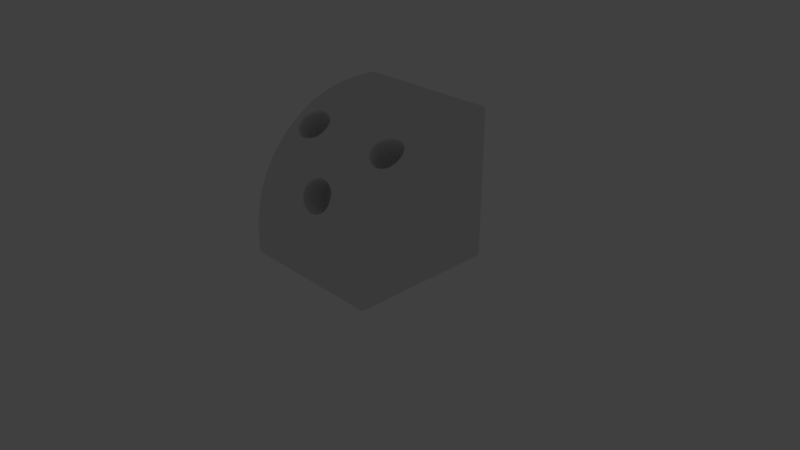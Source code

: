 # Source: ejercicio_004.01.blend  (saved by Blender 2.79.0; exported with 4.5.12 LTS)
import bpy
from mathutils import Matrix  # noqa: F401  (used for matrix-valued properties, if any)

bpy.ops.wm.read_factory_settings(use_empty=True)
scene = bpy.context.scene
scene.name = 'Scene'

# ---- collections
col_collection_1 = bpy.data.collections.new('Collection 1'); scene.collection.children.link(col_collection_1)
col_collection_15 = bpy.data.collections.new('Collection 15'); scene.collection.children.link(col_collection_15)
col_collection_15.hide_render = True
col_collection_15.hide_viewport = True

# ---- world
world_world = bpy.data.worlds.new('World'); scene.world = world_world
world_world.color = (0.05088, 0.05088, 0.05088)
world_world.use_sun_shadow = False
world_world.sun_shadow_jitter_overblur = 0.0
world_world.cycles.sampling_method = 'MANUAL'

# ---- cameras
cam_camera = bpy.data.cameras.new('Camera')
cam_camera.clip_end = 100.0
cam_camera.lens = 35.0
cam_camera.sensor_width = 32.0
cam_camera.sensor_height = 18.0
cam_camera.ortho_scale = 7.314
cam_camera.dof.focus_distance = 0.0
cam_camera.dof.aperture_fstop = 128.0

# ---- lights
light_lamp = bpy.data.lights.new('Lamp', 'POINT')
light_lamp.transmission_factor = 0.0
light_lamp.cutoff_distance = 30.0
light_lamp.energy = 100.0
light_lamp.shadow_buffer_clip_start = 1.001
light_lamp.shadow_soft_size = 0.1
light_lamp.shadow_maximum_resolution = 0.006
light_lamp.use_absolute_resolution = True

# ---- meshes
me_cube_002 = bpy.data.meshes.new('Cube.002')
me_cube_002.from_pydata([(-1.0, -1.0, -1.0), (-1.0, 1.0, -1.0), (-1.0, 1.0, 1.0), (-1.0, 0.7, -1.0), (1.0, -1.0, -1.0), (-1.0, 1.0, -0.7), (1.0, 1.0, -1.0), (1.0, 1.0, 1.0), (-0.3333, 1.0, -1.0), (1.0, 0.7, -1.0), (-0.6667, 1.0, -1.0), (-1.0, 0.4761, 0.7137), (1.0, 1.0, -0.7), (-1.0, 0.2621, 0.6476), (-1.0, 0.07185, 0.5328), (-1.0, -0.1133, 0.4194), (0.0, 1.0, -1.0), (0.3333, 1.0, -1.0), (-1.0, -0.2784, 0.2784), (-1.0, -0.4194, 0.1133), (-1.0, -0.5328, -0.07185), (-1.0, -0.6421, -0.2639), (-1.0, -0.7148, -0.4759), (-0.3333, 1.0, 1.0), (-0.6667, 1.0, 1.0), (-0.6667, -1.0, -0.7), (0.6667, 1.0, -1.0), (0.0, -0.9514, -1.0), (1.0, 0.4761, 0.7137), (1.0, 0.2621, 0.6476), (1.0, 0.07185, 0.5328), (1.0, -0.1133, 0.4194), (1.0, -0.2784, 0.2784), (1.0, -0.4194, 0.1133), (1.0, -0.5328, -0.07185), (1.0, -0.6421, -0.2639), (1.0, -0.7148, -0.4759), (-0.3333, -1.0, -0.7), (0.0, 1.0, 1.0), (0.3333, 1.0, 1.0), (0.6667, 1.0, 1.0), (0.6667, -1.0, -0.7), (0.3333, -1.0, -0.7), (0.0, -1.0, -0.7), (-0.3333, -1.0, -1.0), (-0.6667, -1.0, -1.0), (0.0, -1.0, -1.0), (0.3333, -1.0, -1.0), (0.6667, -1.0, -1.0), (-0.3333, 0.7, 1.0), (0.0, 0.7, 1.0), (0.3333, 0.7, 1.0), (0.6667, 0.7, 1.0), (0.6667, 0.7, -1.0), (0.3333, 0.7, -1.0), (0.0, 0.7, -1.0), (-0.6667, 0.7, 1.0), (-0.6667, 0.7, -1.0), (-0.3333, 0.7, -1.0), (0.0, 1.0, -0.7), (0.3333, 1.0, -0.7), (0.6667, 1.0, -0.7), (-0.3333, 1.0, -0.7), (0.0, 0.4341, 0.9791), (0.3333, 0.4341, 0.9791), (0.6667, 0.4341, 0.9791), (-0.6667, 1.0, -0.7), (0.0, 0.1747, 0.9168), (0.3333, 0.1747, 0.9168), (0.6667, 0.1747, 0.9168), (-0.3333, 0.4341, 0.9791), (-0.6667, 0.4341, 0.9791), (0.0, -0.07178, 0.8147), (0.4659, -0.1733, 0.7525), (0.68, -0.09474, 0.8006), (-0.3333, 0.1747, 0.9168), (0.0, -0.2992, 0.6753), (0.4155, -0.2992, 0.6753), (-0.6667, 0.1747, 0.9168), (0.0, -0.5021, 0.5021), (0.4659, -0.4115, 0.5794), (0.68, -0.4816, 0.5196), (-0.4659, -0.1733, 0.7525), (-0.68, -0.09474, 0.8006), (-9.351e-09, -0.684, 0.2852), (0.2026, -0.7384, 0.1963), (0.6667, -0.6753, 0.2992), (-0.4155, -0.2992, 0.6753), (0.3333, -0.8147, 0.07178), (0.6667, -0.8147, 0.07178), (-9.351e-09, -0.9105, -0.1594), (0.2026, -0.8706, -0.06317), (0.6667, -0.9168, -0.1747), (-0.4659, -0.4115, 0.5794), (-0.68, -0.4816, 0.5196), (0.0, -0.9791, -0.4341), (0.3333, -0.9791, -0.4341), (0.6667, -0.9791, -0.4341), (-0.2026, -0.7384, 0.1963), (1.0, -0.745, -1.0), (-0.6667, -0.6753, 0.2992), (-0.2495, -0.8147, 0.07178), (0.0, -0.745, -1.0), (0.3333, -0.745, -1.0), (0.6667, -0.745, -1.0), (-0.6667, -0.8147, 0.07178), (1.0, 1.0, 0.745), (1.0, -0.9514, -0.7), (-0.2026, -0.8706, -0.06317), (-0.6667, -0.9168, -0.1747), (0.0, 1.0, 0.745), (0.3333, 1.0, 0.745), (0.6667, 1.0, 0.745), (1.0, 0.4341, 0.9791), (1.0, 0.7, 1.0), (1.0, -0.745, -0.7), (1.0, -1.0, -0.7), (1.0, 0.7, 0.745), (1.0, 0.7, -0.7), (1.0, 0.1747, 0.9168), (1.0, -0.07178, 0.8147), (1.0, -0.2992, 0.6753), (1.0, -0.5021, 0.5021), (1.0, -0.6753, 0.2992), (1.0, -0.8147, 0.07178), (1.0, -0.9168, -0.1747), (1.0, -0.9791, -0.4341), (0.3333, -0.9514, -1.0), (0.6667, -0.9514, -1.0), (1.0, -0.9514, -1.0), (-0.3333, -0.9791, -0.4341), (1.0, 1.0, 0.9514), (1.0, 0.7, 0.9514), (-0.6667, -0.9791, -0.4341), (-1.0, -0.745, -1.0), (0.0, 1.0, 0.9514), (0.3333, 1.0, 0.9514), (0.6667, 1.0, 0.9514), (1.0, 0.4421, 0.9285), (1.0, 0.1913, 0.8655), (1.0, -0.04441, 0.761), (1.0, -0.2638, 0.6265), (1.0, -0.4594, 0.4594), (1.0, -0.6265, 0.2638), (1.0, -0.761, 0.04441), (1.0, -0.8644, -0.1917), (1.0, -0.9287, -0.442), (-0.3333, -0.745, -1.0), (1.0, 1.0, -0.9138), (1.0, 0.7, -0.9138), (-0.6667, -0.745, -1.0), (-1.0, 1.0, 0.745), (1.0, -1.0, -0.9138), (-1.0, -0.9514, -0.7), (0.0, 1.0, -0.9138), (0.3333, 1.0, -0.9138), (0.6667, 1.0, -0.9138), (0.6667, -1.0, -0.9138), (0.3333, -1.0, -0.9138), (0.0, -1.0, -0.9138), (-0.3333, 1.0, 0.745), (-0.6667, 1.0, 0.745), (1.0, -0.745, -0.9138), (-1.0, 0.4341, 0.9791), (-1.0, 0.7, 1.0), (1.0, -0.9514, -0.9138), (-1.0, -0.745, -0.7), (1.0, 0.944, -1.0), (-1.0, -1.0, -0.7), (1.0, 0.944, 1.0), (1.0, 0.944, -0.7), (-1.0, 0.7, 0.745), (-1.0, 0.7, -0.7), (-1.0, 0.1747, 0.9168), (0.0, 0.944, -1.0), (0.3333, 0.944, -1.0), (0.6667, 0.944, -1.0), (0.6667, 0.944, 1.0), (0.3333, 0.944, 1.0), (0.0, 0.944, 1.0), (-1.0, -0.07178, 0.8147), (-1.0, -0.2992, 0.6753), (1.0, 0.944, 0.745), (-1.0, -0.5021, 0.5021), (1.0, 0.944, 0.9514), (-1.0, -0.6753, 0.2992), (-1.0, -0.8147, 0.07178), (1.0, 0.944, -0.9138), (0.9711, 1.0, 1.0), (0.9711, -1.0, -1.0), (0.9711, 0.7, 1.0), (0.9711, -1.0, -0.7), (0.9711, 1.0, -0.7), (0.9711, 0.4341, 0.9791), (0.9711, 0.1747, 0.9168), (0.8476, -0.1754, 0.7512), (0.8962, -0.2992, 0.6753), (0.8476, -0.4097, 0.581), (0.9711, -0.6753, 0.2992), (0.9711, -0.8147, 0.07178), (0.9711, -0.9168, -0.1747), (0.9711, -0.9791, -0.4341), (0.9711, 1.0, -1.0), (0.9711, 0.7, -1.0), (0.9711, -0.745, -1.0), (0.9711, 1.0, 0.745), (0.9711, -0.9514, -1.0), (0.9711, 1.0, 0.9514), (0.9711, -1.0, -0.9138), (0.9711, 1.0, -0.9138), (0.9711, 0.944, 1.0), (0.9711, 0.944, -1.0), (1.0, 0.7, 0.456), (1.0, 0.7, 0.167), (1.0, 0.7, -0.122), (1.0, 0.7, -0.411), (1.0, 0.411, -0.7), (1.0, 0.122, -0.7), (1.0, -0.167, -0.7), (1.0, -0.456, -0.7), (1.0, 0.4454, 0.4503), (1.0, 0.2025, 0.4103), (1.0, -0.0149, 0.3208), (1.0, 0.4244, 0.1756), (1.0, 0.1604, 0.154), (1.0, -0.07965, 0.08774), (1.0, -0.3157, 0.02136), (1.0, 0.4078, -0.1064), (1.0, 0.1254, -0.1142), (1.0, -0.1375, -0.1568), (1.0, -0.3973, -0.1997), (1.0, 0.402, -0.3994), (1.0, 0.1105, -0.4008), (1.0, -0.1687, -0.4217), (1.0, -0.4463, -0.4428), (-1.0, -0.9168, -0.1747), (-1.0, -0.9791, -0.4341), (-0.3333, -0.9514, -1.0), (-0.6667, -0.9514, -1.0), (-1.0, -0.9514, -1.0), (-1.0, 1.0, 0.9514), (-1.0, 0.7, 0.9514), (-0.3333, 1.0, 0.9514), (-0.6667, 1.0, 0.9514), (-1.0, 0.4421, 0.9285), (-1.0, 0.1913, 0.8655), (-1.0, -0.04441, 0.761), (-1.0, -0.2638, 0.6265), (-1.0, -0.4594, 0.4594), (-1.0, -0.6265, 0.2638), (-1.0, -0.761, 0.04441), (-1.0, -0.8644, -0.1917), (-1.0, -0.9287, -0.442), (-1.0, 1.0, -0.9138), (-1.0, 0.7, -0.9138), (-1.0, -1.0, -0.9138), (-0.3333, 1.0, -0.9138), (-0.6667, 1.0, -0.9138), (-0.6667, -1.0, -0.9138), (-0.3333, -1.0, -0.9138), (-1.0, -0.745, -0.9138), (-1.0, -0.9514, -0.9138), (-1.0, 0.944, -1.0), (-1.0, 0.944, 1.0), (-1.0, 0.944, -0.7), (-0.3333, 0.944, -1.0), (-0.6667, 0.944, -1.0), (-0.6667, 0.944, 1.0), (-0.3333, 0.944, 1.0), (-1.0, 0.944, 0.745), (-1.0, 0.944, 0.9514), (-1.0, 0.944, -0.9138), (-0.9711, 1.0, 1.0), (-0.9711, -1.0, -1.0), (-0.9711, 0.7, 1.0), (-0.9711, -1.0, -0.7), (-0.9711, 1.0, -0.7), (-0.9711, 0.4341, 0.9791), (-0.9711, 0.1747, 0.9168), (-0.8476, -0.1754, 0.7512), (-0.8962, -0.2992, 0.6753), (-0.8476, -0.4097, 0.581), (-0.9711, -0.6753, 0.2992), (-0.9711, -0.8147, 0.07178), (-0.9711, -0.9168, -0.1747), (-0.9711, -0.9791, -0.4341), (-0.9711, 1.0, -1.0), (-0.9711, 0.7, -1.0), (-0.9711, -0.745, -1.0), (-0.9711, 1.0, 0.745), (-0.9711, -0.9514, -1.0), (-0.9711, 1.0, 0.9514), (-0.9711, -1.0, -0.9138), (-0.9711, 1.0, -0.9138), (-0.9711, 0.944, 1.0), (-0.9711, 0.944, -1.0), (-1.0, 0.7, 0.456), (-1.0, 0.7, 0.167), (-1.0, 0.7, -0.122), (-1.0, 0.7, -0.411), (-1.0, 0.411, -0.7), (-1.0, 0.122, -0.7), (-1.0, -0.167, -0.7), (-1.0, -0.456, -0.7), (-1.0, 0.4454, 0.4503), (-1.0, 0.2025, 0.4103), (-1.0, -0.0149, 0.3208), (-1.0, 0.4244, 0.1756), (-1.0, 0.1604, 0.154), (-1.0, -0.07965, 0.08774), (-1.0, -0.3157, 0.02136), (-1.0, 0.4078, -0.1064), (-1.0, 0.1254, -0.1142), (-1.0, -0.1375, -0.1568), (-1.0, -0.3973, -0.1997), (-1.0, 0.402, -0.3994), (-1.0, 0.1105, -0.4008), (-1.0, -0.1687, -0.4217), (-1.0, -0.4463, -0.4428), (-0.3333, -0.07178, 0.8147), (-0.3333, -0.2992, 0.6753), (0.3333, -0.07178, 0.8147), (0.6667, -0.07178, 0.8147), (-0.3333, -0.5021, 0.5021), (-0.6667, -0.5021, 0.5021), (0.3333, -0.5021, 0.5021), (0.6667, -0.5021, 0.5021), (0.0, -0.6753, 0.2992), (0.3333, -0.6753, 0.2992), (0.0, -0.9168, -0.1747), (0.3333, -0.9168, -0.1747), (-0.3333, -0.6753, 0.2992), (-0.3333, -0.8147, 0.07178), (-0.3333, -0.9168, -0.1747), (0.2495, -0.8147, 0.07178), (0.3333, -0.2992, 0.6753), (-0.6667, -0.07178, 0.8147), (0.9711, -0.07178, 0.8147), (0.9711, -0.5021, 0.5021), (0.9711, -0.2992, 0.6753), (-0.9711, -0.07178, 0.8147), (-0.9711, -0.5021, 0.5021), (-0.9711, -0.2992, 0.6753), (0.4604, -0.06086, 0.3472), (0.6667, -0.05982, 0.3458), (1.092e-09, -0.4518, -0.1131), (0.2495, -0.4518, -0.1131), (-7.174e-09, -0.5342, -0.3153), (-1.09e-08, -0.3612, 0.03308), (0.6775, -0.1825, 0.24), (-0.4155, -0.05982, 0.3458), (-0.6667, -0.05982, 0.3458), (0.68, 0.1181, 0.4534), (-0.6775, 0.07874, 0.4297), (-0.6775, -0.1825, 0.24), (0.8514, -0.06085, 0.3472), (-0.8962, -0.05982, 0.3458), (-0.2495, -0.4518, -0.1131), (-0.4972, 0.01258, 0.3891), (0.4972, 0.01258, 0.3891), (-0.4972, -0.1233, 0.2903), (0.4972, -0.1233, 0.2903), (0.1703, -0.4069, -0.04164), (0.1703, -0.4832, -0.1915), (-0.1703, -0.4069, -0.04164), (-0.1703, -0.4832, -0.1915), (0.8152, 0.01257, 0.389), (0.8152, -0.1233, 0.2903), (-0.8152, 0.01257, 0.389), (-0.8152, -0.1233, 0.2903), (-0.4659, 0.03949, 0.4052), (-0.4604, -0.06086, 0.3472), (0.4659, 0.03949, 0.4052), (0.6775, 0.07874, 0.4297), (-0.4659, -0.147, 0.2697), (-0.68, -0.2171, 0.2098), (0.4659, -0.147, 0.2697), (0.68, -0.2171, 0.2098), (-9.351e-09, -0.3367, 0.07234), (0.2026, -0.3911, -0.01649), (-7.95e-09, -0.5168, -0.2724), (0.2026, -0.4943, -0.219), (-0.2026, -0.3911, -0.01649), (-0.205, -0.4533, -0.1124), (-0.2026, -0.4943, -0.219), (0.205, -0.4533, -0.1124), (0.4155, -0.05982, 0.3458), (-0.68, 0.1181, 0.4534), (0.8476, 0.03747, 0.404), (0.8476, -0.1452, 0.2712), (0.8962, -0.05982, 0.3458), (-0.8476, 0.03747, 0.404), (-0.8476, -0.1452, 0.2712), (-0.8514, -0.06085, 0.3472), (0.2026, -0.7225, 0.1866), (0.2026, -0.407, -0.006726), (-9.351e-09, -0.3526, 0.08211), (-9.351e-09, -0.668, 0.2754), (0.2026, -0.5116, -0.2119), (0.2026, -0.8533, -0.07032), (-9.251e-09, -0.8932, -0.1666), (-7.274e-09, -0.5514, -0.3081), (-0.2495, -0.4679, -0.1049), (-0.2495, -0.7986, 0.06355), (-0.2026, -0.7225, 0.1866), (-0.2026, -0.407, -0.006726), (-0.2026, -0.5116, -0.2119), (-0.2026, -0.8533, -0.07032), (0.2495, -0.4679, -0.1049), (0.2495, -0.7986, 0.06356), (-0.4659, -0.1529, 0.7192), (-0.4659, 0.0515, 0.3856), (-0.68, 0.1301, 0.4338), (-0.68, -0.07432, 0.7673), (-0.8476, -0.1549, 0.7179), (-0.8476, 0.04948, 0.3844), (-0.68, -0.2021, 0.1924), (-0.68, -0.4562, 0.4899), (-0.4659, -0.3861, 0.5497), (-0.4659, -0.1321, 0.2522), (-0.8476, -0.3843, 0.5513), (-0.8476, -0.1303, 0.2538), (-0.8962, -0.04596, 0.3267), (-0.8962, -0.2766, 0.6442), (-0.4155, -0.04596, 0.3267), (-0.4155, -0.2766, 0.6442), (0.68, -0.2385, 0.235), (0.68, -0.4601, 0.4944), (0.4155, -0.07895, 0.3721), (0.4155, -0.2801, 0.649), (0.4659, -0.3901, 0.5543), (0.4659, -0.1685, 0.2948), (0.8476, -0.3883, 0.5558), (0.8476, -0.1667, 0.2964), (0.8962, -0.07894, 0.3721), (0.8962, -0.2801, 0.649), (0.4659, -0.1561, 0.7243), (0.4659, 0.02222, 0.4334), (0.68, 0.1008, 0.4815), (0.68, -0.07747, 0.7725), (0.8476, -0.1581, 0.7231), (0.8476, 0.0202, 0.4321)], [], [(269, 171, 241, 270), (207, 188, 7, 131), (96, 95, 43, 42), (97, 96, 42, 41), (206, 129, 4, 189), (11, 244, 241, 171), (211, 167, 9, 203), (184, 169, 114, 132), (201, 97, 41, 191), (245, 173, 163, 244), (187, 170, 118, 149), (276, 5, 151, 289), (165, 107, 116, 152), (209, 192, 12, 148), (3, 134, 260, 254), (130, 37, 43, 95), (295, 287, 3, 262), (271, 254, 172, 264), (284, 285, 133, 109), (283, 284, 109, 105), (282, 283, 105, 100), (341, 282, 100, 324), (93, 87, 425, 418), (279, 280, 423, 414), (91, 334, 409, 399), (265, 58, 57, 266), (319, 320, 76, 72), (78, 336, 319, 75), (200, 92, 97, 201), (92, 330, 96, 97), (330, 329, 95, 96), (278, 340, 336, 78), (75, 319, 72, 67), (199, 89, 92, 200), (89, 88, 330, 92), (428, 431, 376, 386), (416, 419, 374, 375), (320, 323, 79, 76), (198, 86, 89, 199), (86, 328, 88, 89), (396, 405, 382, 378), (324, 100, 331, 323), (323, 331, 327, 79), (338, 326, 86, 198), (326, 325, 328, 86), (325, 79, 327, 328), (100, 105, 332, 331), (83, 279, 414, 413), (415, 422, 356, 391), (81, 197, 432, 427), (335, 76, 79, 325), (105, 109, 333, 332), (197, 196, 435, 432), (434, 441, 388, 390), (419, 424, 350, 374), (321, 72, 76, 335), (109, 133, 130, 333), (333, 130, 95, 329), (194, 69, 322, 337), (69, 68, 321, 322), (68, 67, 72, 321), (261, 255, 168, 153), (293, 253, 5, 276), (193, 65, 69, 194), (65, 64, 68, 69), (64, 63, 67, 68), (270, 241, 164, 263), (285, 275, 25, 133), (190, 52, 65, 193), (52, 51, 64, 65), (51, 50, 63, 64), (133, 25, 37, 130), (290, 273, 0, 239), (242, 243, 24, 23), (55, 102, 147, 58), (254, 260, 166, 303, 302, 301, 300, 172), (154, 59, 60, 155), (155, 60, 61, 156), (208, 191, 41, 157), (157, 41, 42, 158), (158, 42, 43, 159), (59, 62, 160, 110), (244, 163, 164, 241), (252, 236, 235, 251), (166, 153, 252, 22), (20, 250, 249, 19), (174, 175, 54, 55), (175, 176, 53, 54), (210, 177, 52, 190), (177, 178, 51, 52), (178, 179, 50, 51), (15, 247, 246, 14), (160, 161, 243, 242), (291, 240, 2, 272), (277, 278, 78, 71), (71, 78, 75, 70), (27, 127, 47, 46), (127, 128, 48, 47), (294, 274, 56, 267), (268, 49, 50, 179), (27, 46, 44, 237), (135, 38, 39, 136), (136, 39, 40, 137), (54, 53, 104, 103), (55, 54, 103, 102), (154, 256, 62, 59), (256, 257, 66, 62), (274, 277, 71, 56), (149, 118, 216, 217, 218, 219, 115, 162), (247, 181, 180, 246), (203, 9, 99, 204), (60, 111, 112, 61), (59, 110, 111, 60), (258, 259, 37, 25), (259, 159, 43, 37), (292, 258, 25, 275), (170, 182, 117, 212, 213, 214, 215, 118), (192, 205, 106, 12), (147, 237, 238, 150), (138, 132, 114, 113), (33, 32, 142, 143), (36, 35, 145, 146), (139, 138, 113, 119), (140, 139, 119, 120), (141, 140, 120, 121), (142, 141, 121, 122), (143, 142, 122, 123), (144, 143, 123, 124), (145, 144, 124, 125), (146, 145, 125, 126), (107, 146, 126, 116), (35, 34, 144, 145), (115, 36, 146, 107), (34, 33, 143, 144), (32, 31, 141, 142), (31, 30, 140, 141), (30, 29, 139, 140), (29, 28, 138, 139), (28, 117, 132, 138), (248, 183, 181, 247), (111, 136, 137, 112), (110, 135, 136, 111), (237, 44, 45, 238), (135, 242, 23, 38), (267, 56, 49, 268), (103, 104, 128, 127), (102, 103, 127, 27), (49, 70, 63, 50), (56, 71, 70, 49), (70, 75, 67, 63), (174, 55, 58, 265), (162, 115, 107, 165), (182, 184, 132, 117), (204, 99, 129, 206), (205, 207, 131, 106), (288, 290, 239, 134), (99, 162, 165, 129), (249, 185, 183, 248), (250, 186, 185, 249), (9, 149, 162, 99), (19, 249, 248, 18), (264, 172, 299, 298, 297, 296, 171, 269), (47, 158, 159, 46), (48, 157, 158, 47), (189, 208, 157, 48), (17, 155, 156, 26), (16, 154, 155, 17), (287, 288, 134, 3), (62, 66, 161, 160), (58, 147, 150, 57), (44, 46, 159, 259), (202, 209, 148, 6), (129, 165, 152, 4), (22, 252, 251, 21), (167, 187, 149, 9), (246, 180, 173, 245), (6, 148, 187, 167), (289, 151, 240, 291), (102, 27, 237, 147), (106, 131, 184, 182), (110, 160, 242, 135), (12, 106, 182, 170), (14, 246, 245, 13), (18, 248, 247, 15), (39, 38, 179, 178), (40, 39, 178, 177), (188, 40, 177, 210), (17, 26, 176, 175), (16, 17, 175, 174), (153, 168, 236, 252), (21, 251, 250, 20), (251, 235, 186, 250), (134, 239, 261, 260), (148, 12, 170, 187), (131, 7, 169, 184), (202, 6, 167, 211), (13, 245, 244, 11), (260, 261, 153, 166), (26, 202, 211, 176), (7, 188, 210, 169), (26, 156, 209, 202), (4, 152, 208, 189), (112, 137, 207, 205), (104, 204, 206, 128), (61, 112, 205, 192), (53, 203, 204, 104), (169, 210, 190, 114), (152, 116, 191, 208), (114, 190, 193, 113), (113, 193, 194, 119), (119, 194, 337, 120), (120, 337, 339, 121), (121, 339, 338, 122), (122, 338, 198, 123), (123, 198, 199, 124), (124, 199, 200, 125), (125, 200, 201, 126), (156, 61, 192, 209), (126, 201, 191, 116), (176, 211, 203, 53), (128, 206, 189, 48), (137, 40, 188, 207), (28, 220, 212, 117), (220, 223, 213, 212), (223, 227, 214, 213), (227, 231, 215, 214), (231, 216, 118, 215), (29, 221, 220, 28), (221, 224, 223, 220), (224, 228, 227, 223), (228, 232, 231, 227), (232, 217, 216, 231), (30, 222, 221, 29), (222, 225, 224, 221), (225, 229, 228, 224), (229, 233, 232, 228), (233, 218, 217, 232), (31, 32, 222, 30), (32, 226, 225, 222), (226, 230, 229, 225), (230, 234, 233, 229), (234, 219, 218, 233), (33, 34, 226, 32), (34, 35, 230, 226), (35, 36, 234, 230), (36, 115, 219, 234), (45, 44, 259, 258), (273, 45, 258, 292), (8, 10, 257, 256), (16, 8, 256, 154), (286, 1, 253, 293), (239, 0, 255, 261), (262, 3, 254, 271), (1, 262, 271, 253), (151, 269, 270, 240), (5, 264, 269, 151), (23, 268, 179, 38), (24, 267, 268, 23), (272, 294, 267, 24), (8, 265, 266, 10), (16, 174, 265, 8), (253, 271, 264, 5), (240, 270, 263, 2), (286, 295, 262, 1), (10, 266, 295, 286), (2, 263, 294, 272), (10, 286, 293, 257), (0, 273, 292, 255), (161, 289, 291, 243), (150, 238, 290, 288), (66, 276, 289, 161), (57, 150, 288, 287), (263, 164, 274, 294), (255, 292, 275, 168), (164, 163, 277, 274), (163, 173, 278, 277), (173, 180, 340, 278), (180, 181, 342, 340), (181, 183, 341, 342), (183, 185, 282, 341), (185, 186, 283, 282), (186, 235, 284, 283), (235, 236, 285, 284), (257, 293, 276, 66), (236, 168, 275, 285), (266, 57, 287, 295), (238, 45, 273, 290), (243, 291, 272, 24), (11, 171, 296, 304), (304, 296, 297, 307), (307, 297, 298, 311), (311, 298, 299, 315), (315, 299, 172, 300), (13, 11, 304, 305), (305, 304, 307, 308), (308, 307, 311, 312), (312, 311, 315, 316), (316, 315, 300, 301), (14, 13, 305, 306), (306, 305, 308, 309), (309, 308, 312, 313), (313, 312, 316, 317), (317, 316, 301, 302), (15, 14, 306, 18), (18, 306, 309, 310), (310, 309, 313, 314), (314, 313, 317, 318), (318, 317, 302, 303), (19, 18, 310, 20), (20, 310, 314, 21), (21, 314, 318, 22), (22, 318, 303, 166), (82, 87, 320, 319), (73, 74, 322, 321), (93, 94, 324, 323), (81, 80, 325, 326), (84, 85, 328, 327), (91, 90, 329, 330), (101, 98, 331, 332), (108, 101, 332, 333), (334, 91, 330, 88), (85, 334, 88, 328), (80, 77, 335, 325), (83, 82, 319, 336), (77, 73, 321, 335), (87, 93, 323, 320), (74, 195, 337, 322), (197, 81, 326, 338), (195, 196, 339, 337), (196, 197, 338, 339), (279, 83, 336, 340), (94, 281, 341, 324), (280, 279, 340, 342), (281, 280, 342, 341), (90, 108, 333, 329), (98, 84, 327, 331), (393, 369, 354, 351), (368, 393, 351, 353), (353, 351, 371, 358), (385, 345, 380, 363), (351, 354, 360, 371), (362, 348, 345, 385), (364, 383, 345, 348), (355, 344, 349, 367), (344, 343, 361, 349), (383, 365, 380, 345), (366, 373, 344, 355), (373, 359, 343, 344), (101, 108, 407, 403), (195, 74, 439, 440), (98, 101, 403, 404), (402, 406, 384, 357), (87, 82, 410, 425), (80, 81, 427, 430), (90, 91, 399, 400), (84, 98, 404, 397), (441, 438, 352, 388), (196, 195, 440, 435), (334, 85, 394, 409), (358, 371, 350, 370), (359, 373, 352, 372), (360, 354, 375, 374), (349, 361, 376, 377), (348, 362, 379, 378), (363, 380, 347, 381), (383, 364, 382, 357), (365, 383, 357, 384), (385, 363, 381, 346), (362, 385, 346, 379), (361, 343, 386, 376), (353, 358, 370, 387), (343, 359, 372, 386), (371, 360, 374, 350), (373, 366, 388, 352), (367, 349, 377, 389), (366, 355, 390, 388), (355, 367, 389, 390), (368, 353, 387, 391), (354, 369, 392, 375), (393, 368, 391, 356), (369, 393, 356, 392), (380, 365, 384, 347), (364, 348, 378, 382), (411, 412, 387, 370), (422, 421, 392, 356), (421, 416, 375, 392), (412, 415, 391, 387), (424, 411, 370, 350), (94, 93, 418, 417), (281, 94, 417, 420), (280, 281, 420, 423), (74, 73, 436, 439), (438, 437, 372, 352), (73, 77, 429, 436), (433, 434, 390, 389), (437, 428, 386, 372), (431, 426, 377, 376), (77, 80, 430, 429), (395, 396, 378, 379), (398, 408, 346, 381), (108, 90, 400, 407), (406, 401, 347, 384), (405, 402, 357, 382), (408, 395, 379, 346), (401, 398, 381, 347), (395, 408, 409, 394), (405, 396, 397, 404), (408, 398, 399, 409), (401, 406, 407, 400), (406, 402, 403, 407), (402, 405, 404, 403), (396, 395, 394, 397), (398, 401, 400, 399), (85, 84, 397, 394), (411, 424, 425, 410), (421, 422, 423, 420), (419, 416, 417, 418), (415, 412, 413, 414), (412, 411, 410, 413), (416, 421, 420, 417), (422, 415, 414, 423), (424, 419, 418, 425), (82, 83, 413, 410), (441, 434, 435, 440), (437, 438, 439, 436), (433, 426, 427, 432), (438, 441, 440, 439), (434, 433, 432, 435), (431, 428, 429, 430), (426, 431, 430, 427), (428, 437, 436, 429), (426, 433, 389, 377)])
me_cube_002.use_remesh_preserve_volume = False
me_cube_002.use_remesh_preserve_attributes = False
me_cube_002.use_mirror_vertex_groups = False
me_cube_002.update()

# ---- objects
ob_cube = bpy.data.objects.new('Cube', me_cube_002)
ob_lamp = bpy.data.objects.new('Lamp', light_lamp)
ob_camera = bpy.data.objects.new('Camera', cam_camera)

# ---- transforms, parenting, visibility, modifiers, constraints
ob_cube.location = (0.0, 0.0, 1.0)
ob_cube.lineart.crease_threshold = 0.0
_m = ob_cube.modifiers.new('Subsurf', 'SUBSURF')
_m.uv_smooth = 'PRESERVE_CORNERS'
_m.quality = 2
_m.levels = 2
_m.show_only_control_edges = False
ob_lamp.location = (4.076, 1.005, 5.904)
ob_lamp.rotation_euler = (0.6503, 0.05522, 1.866)
ob_lamp.lock_rotations_4d = False
ob_lamp.empty_display_type = 'ARROWS'
ob_lamp.color = (0.0, 0.0, 0.0, 0.0)
ob_lamp.lineart.crease_threshold = 0.0
ob_camera.location = (7.481, -6.508, 5.344)
ob_camera.rotation_euler = (1.109, 0.0, 0.8149)
ob_camera.lock_rotations_4d = False
ob_camera.empty_display_type = 'ARROWS'
ob_camera.color = (0.0, 0.0, 0.0, 0.0)
ob_camera.display_type = 'WIRE'
ob_camera.lineart.crease_threshold = 0.0

# ---- collection membership
col_collection_1.objects.link(ob_cube)
col_collection_15.objects.link(ob_lamp)
col_collection_15.objects.link(ob_camera)

# ---- scene / render settings (as saved in the file)
scene.camera = ob_camera
scene.frame_start = 1; scene.frame_end = 250; scene.frame_set(1)
scene.render.engine = 'BLENDER_EEVEE_NEXT'
scene.render.resolution_percentage = 50
scene.render.dither_intensity = 0.0
scene.cycles.use_denoising = False
scene.cycles.samples = 128
scene.cycles.sampling_pattern = 'TABULATED_SOBOL'
scene.cycles.use_adaptive_sampling = False
scene.cycles.use_light_tree = False
scene.cycles.blur_glossy = 0.0
scene.cycles.sample_clamp_indirect = 0.0
scene.view_settings.view_transform = 'Standard'
bpy.context.view_layer.update()
